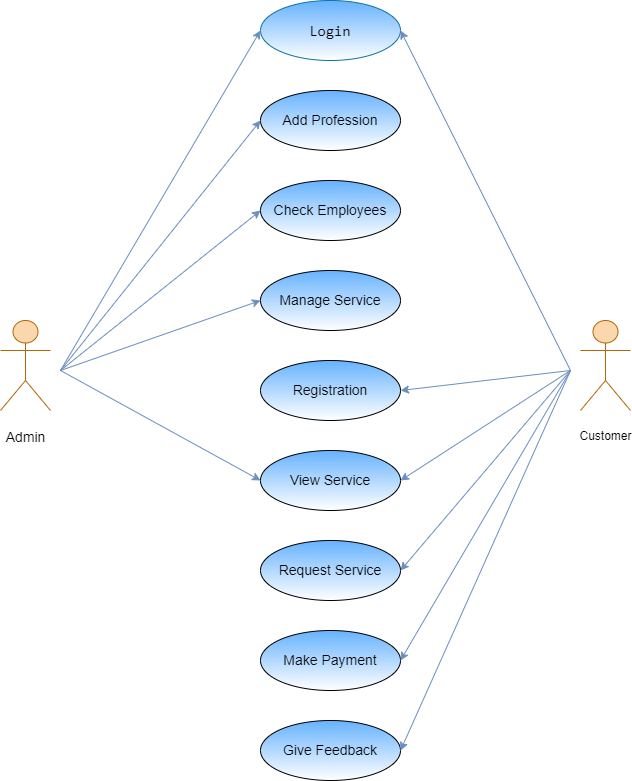

The diagram above was exported from draw.io. Its source (the exported page's mxGraphModel, read from the mxfile embedded in the PNG):
<mxGraphModel dx="868" dy="425" grid="1" gridSize="10" guides="1" tooltips="1" connect="1" arrows="1" fold="1" page="1" pageScale="1" pageWidth="850" pageHeight="1100" background="none" math="0" shadow="0">
  <root>
    <mxCell id="0" />
    <mxCell id="1" parent="0" />
    <mxCell id="0sr4BvWMJkoJrHFd97cL-1" value="&lt;p&gt;&lt;font style=&quot;font-size: 14px;&quot;&gt;Admin&lt;/font&gt;&lt;/p&gt;" style="shape=umlActor;verticalLabelPosition=bottom;verticalAlign=top;html=1;outlineConnect=0;fillColor=#fad7ac;strokeColor=#b46504;" vertex="1" parent="1">
      <mxGeometry x="90" y="370" width="50" height="90" as="geometry" />
    </mxCell>
    <mxCell id="0sr4BvWMJkoJrHFd97cL-2" value="&lt;p&gt;Customer&lt;/p&gt;" style="shape=umlActor;verticalLabelPosition=bottom;verticalAlign=top;html=1;outlineConnect=0;fillColor=#fad7ac;strokeColor=#b46504;" vertex="1" parent="1">
      <mxGeometry x="670" y="370" width="50" height="90" as="geometry" />
    </mxCell>
    <mxCell id="0sr4BvWMJkoJrHFd97cL-3" value="&lt;pre style=&quot;font-size: 15px;&quot;&gt;Login&lt;/pre&gt;" style="ellipse;whiteSpace=wrap;html=1;fillColor=#FFFFFF;strokeColor=#10739e;gradientColor=#66B2FF;gradientDirection=north;" vertex="1" parent="1">
      <mxGeometry x="350" y="50" width="140" height="60" as="geometry" />
    </mxCell>
    <mxCell id="0sr4BvWMJkoJrHFd97cL-4" value="Add Profession" style="ellipse;whiteSpace=wrap;html=1;fontSize=14;gradientColor=#66B2FF;gradientDirection=north;" vertex="1" parent="1">
      <mxGeometry x="350" y="140" width="140" height="60" as="geometry" />
    </mxCell>
    <mxCell id="0sr4BvWMJkoJrHFd97cL-5" value="Check Employees" style="ellipse;whiteSpace=wrap;html=1;fontSize=14;fillColor=#FFFFFF;gradientColor=#66B2FF;gradientDirection=north;" vertex="1" parent="1">
      <mxGeometry x="350" y="230" width="140" height="60" as="geometry" />
    </mxCell>
    <mxCell id="0sr4BvWMJkoJrHFd97cL-6" value="Manage Service" style="ellipse;whiteSpace=wrap;html=1;fontSize=14;fillColor=#FFFFFF;gradientColor=#66B2FF;gradientDirection=north;" vertex="1" parent="1">
      <mxGeometry x="350" y="320" width="140" height="60" as="geometry" />
    </mxCell>
    <mxCell id="0sr4BvWMJkoJrHFd97cL-7" value="Registration" style="ellipse;whiteSpace=wrap;html=1;fontSize=14;fillColor=#FFFFFF;gradientColor=#66B2FF;gradientDirection=north;" vertex="1" parent="1">
      <mxGeometry x="350" y="410" width="140" height="60" as="geometry" />
    </mxCell>
    <mxCell id="0sr4BvWMJkoJrHFd97cL-8" value="View Service" style="ellipse;whiteSpace=wrap;html=1;fontSize=14;fillColor=#FFFFFF;gradientColor=#66B2FF;gradientDirection=north;" vertex="1" parent="1">
      <mxGeometry x="350" y="500" width="140" height="60" as="geometry" />
    </mxCell>
    <mxCell id="0sr4BvWMJkoJrHFd97cL-9" value="Request Service" style="ellipse;whiteSpace=wrap;html=1;fontSize=14;fillColor=#FFFFFF;gradientColor=#66B2FF;gradientDirection=north;" vertex="1" parent="1">
      <mxGeometry x="350" y="590" width="140" height="60" as="geometry" />
    </mxCell>
    <mxCell id="0sr4BvWMJkoJrHFd97cL-10" value="Make Payment" style="ellipse;whiteSpace=wrap;html=1;fontSize=14;fillColor=#FFFFFF;gradientColor=#66B2FF;gradientDirection=north;" vertex="1" parent="1">
      <mxGeometry x="350" y="680" width="140" height="60" as="geometry" />
    </mxCell>
    <mxCell id="0sr4BvWMJkoJrHFd97cL-11" value="Give Feedback" style="ellipse;whiteSpace=wrap;html=1;fontSize=14;fillColor=#FFFFFF;gradientColor=#66B2FF;gradientDirection=north;" vertex="1" parent="1">
      <mxGeometry x="350" y="770" width="140" height="60" as="geometry" />
    </mxCell>
    <mxCell id="0sr4BvWMJkoJrHFd97cL-12" value="" style="endArrow=classic;html=1;rounded=0;fontSize=14;fillColor=#dae8fc;strokeColor=#6c8ebf;" edge="1" parent="1">
      <mxGeometry width="50" height="50" relative="1" as="geometry">
        <mxPoint x="150" y="420" as="sourcePoint" />
        <mxPoint x="350" y="80" as="targetPoint" />
      </mxGeometry>
    </mxCell>
    <mxCell id="0sr4BvWMJkoJrHFd97cL-14" value="" style="endArrow=classic;html=1;rounded=0;fontSize=14;entryX=0;entryY=0.5;entryDx=0;entryDy=0;fillColor=#dae8fc;strokeColor=#6c8ebf;" edge="1" parent="1" target="0sr4BvWMJkoJrHFd97cL-4">
      <mxGeometry width="50" height="50" relative="1" as="geometry">
        <mxPoint x="150" y="420" as="sourcePoint" />
        <mxPoint x="200" y="370" as="targetPoint" />
      </mxGeometry>
    </mxCell>
    <mxCell id="0sr4BvWMJkoJrHFd97cL-15" value="" style="endArrow=classic;html=1;rounded=0;fontSize=14;fillColor=#dae8fc;strokeColor=#6c8ebf;entryX=0;entryY=0.5;entryDx=0;entryDy=0;" edge="1" parent="1" target="0sr4BvWMJkoJrHFd97cL-5">
      <mxGeometry width="50" height="50" relative="1" as="geometry">
        <mxPoint x="150" y="420" as="sourcePoint" />
        <mxPoint x="200" y="370" as="targetPoint" />
      </mxGeometry>
    </mxCell>
    <mxCell id="0sr4BvWMJkoJrHFd97cL-16" value="" style="endArrow=classic;html=1;rounded=0;fontSize=14;fillColor=#dae8fc;strokeColor=#6c8ebf;entryX=0;entryY=0.5;entryDx=0;entryDy=0;" edge="1" parent="1" target="0sr4BvWMJkoJrHFd97cL-8">
      <mxGeometry width="50" height="50" relative="1" as="geometry">
        <mxPoint x="150" y="420" as="sourcePoint" />
        <mxPoint x="350" y="520" as="targetPoint" />
      </mxGeometry>
    </mxCell>
    <mxCell id="0sr4BvWMJkoJrHFd97cL-18" value="" style="endArrow=classic;html=1;rounded=0;fontSize=14;entryX=1;entryY=0.5;entryDx=0;entryDy=0;fillColor=#dae8fc;strokeColor=#6c8ebf;" edge="1" parent="1" target="0sr4BvWMJkoJrHFd97cL-7">
      <mxGeometry width="50" height="50" relative="1" as="geometry">
        <mxPoint x="660" y="420" as="sourcePoint" />
        <mxPoint x="670" y="380" as="targetPoint" />
      </mxGeometry>
    </mxCell>
    <mxCell id="0sr4BvWMJkoJrHFd97cL-19" value="" style="endArrow=classic;html=1;rounded=0;fontSize=14;entryX=1;entryY=0.5;entryDx=0;entryDy=0;fillColor=#dae8fc;strokeColor=#6c8ebf;" edge="1" parent="1" target="0sr4BvWMJkoJrHFd97cL-8">
      <mxGeometry width="50" height="50" relative="1" as="geometry">
        <mxPoint x="660" y="420" as="sourcePoint" />
        <mxPoint x="650" y="400" as="targetPoint" />
      </mxGeometry>
    </mxCell>
    <mxCell id="0sr4BvWMJkoJrHFd97cL-20" value="" style="endArrow=classic;html=1;rounded=0;fontSize=14;entryX=1;entryY=0.5;entryDx=0;entryDy=0;fillColor=#dae8fc;strokeColor=#6c8ebf;" edge="1" parent="1" target="0sr4BvWMJkoJrHFd97cL-9">
      <mxGeometry width="50" height="50" relative="1" as="geometry">
        <mxPoint x="660" y="420" as="sourcePoint" />
        <mxPoint x="650" y="440" as="targetPoint" />
      </mxGeometry>
    </mxCell>
    <mxCell id="0sr4BvWMJkoJrHFd97cL-21" value="" style="endArrow=classic;html=1;rounded=0;fontSize=14;fillColor=#dae8fc;strokeColor=#6c8ebf;entryX=1;entryY=0.5;entryDx=0;entryDy=0;" edge="1" parent="1" target="0sr4BvWMJkoJrHFd97cL-10">
      <mxGeometry width="50" height="50" relative="1" as="geometry">
        <mxPoint x="660" y="420" as="sourcePoint" />
        <mxPoint x="490" y="700" as="targetPoint" />
      </mxGeometry>
    </mxCell>
    <mxCell id="0sr4BvWMJkoJrHFd97cL-23" value="" style="endArrow=classic;html=1;rounded=0;fontSize=14;entryX=1;entryY=0.5;entryDx=0;entryDy=0;fillColor=#dae8fc;strokeColor=#6c8ebf;" edge="1" parent="1" target="0sr4BvWMJkoJrHFd97cL-11">
      <mxGeometry width="50" height="50" relative="1" as="geometry">
        <mxPoint x="660" y="420" as="sourcePoint" />
        <mxPoint x="660" y="510" as="targetPoint" />
      </mxGeometry>
    </mxCell>
    <mxCell id="0sr4BvWMJkoJrHFd97cL-24" value="" style="endArrow=classic;html=1;rounded=0;fontSize=14;entryX=0;entryY=0.5;entryDx=0;entryDy=0;fillColor=#dae8fc;strokeColor=#6c8ebf;" edge="1" parent="1" target="0sr4BvWMJkoJrHFd97cL-6">
      <mxGeometry width="50" height="50" relative="1" as="geometry">
        <mxPoint x="150" y="420" as="sourcePoint" />
        <mxPoint x="230" y="370" as="targetPoint" />
      </mxGeometry>
    </mxCell>
    <mxCell id="0sr4BvWMJkoJrHFd97cL-25" value="" style="endArrow=classic;html=1;rounded=0;fontSize=14;fillColor=#dae8fc;strokeColor=#6c8ebf;" edge="1" parent="1">
      <mxGeometry width="50" height="50" relative="1" as="geometry">
        <mxPoint x="660" y="420" as="sourcePoint" />
        <mxPoint x="490" y="80" as="targetPoint" />
      </mxGeometry>
    </mxCell>
  </root>
</mxGraphModel>